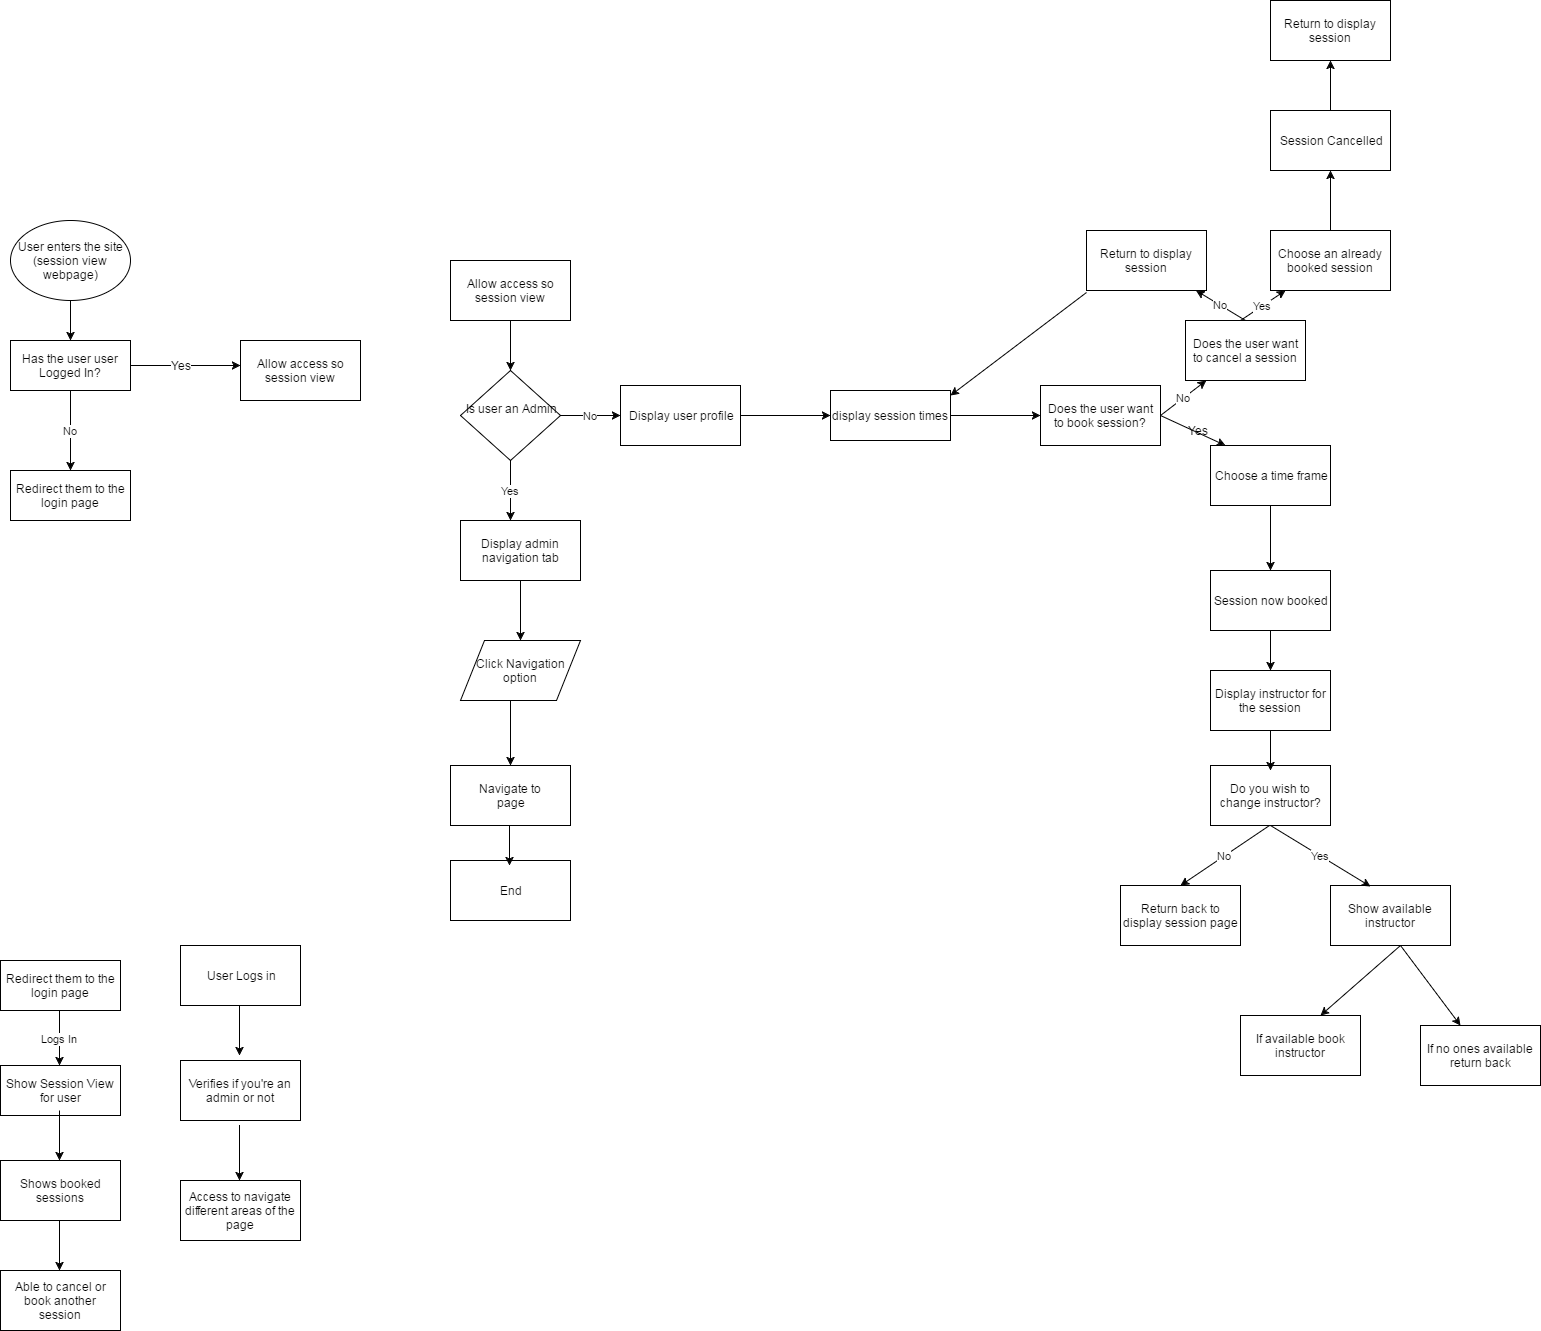

The diagram above was exported from draw.io. Its source (the exported page's mxGraphModel, read from the mxfile embedded in the PNG):
<mxGraphModel dx="1426" dy="1820" grid="1" gridSize="10" guides="1" tooltips="1" connect="1" arrows="1" fold="1" page="1" pageScale="1" pageWidth="850" pageHeight="1100" background="#ffffff" math="0" shadow="0">
  <root>
    <mxCell id="0" />
    <mxCell id="1" parent="0" />
    <mxCell id="2" value="Has the user user Logged In?" style="whiteSpace=wrap;html=1;" parent="1" vertex="1">
      <mxGeometry x="40" y="120" width="120" height="50" as="geometry" />
    </mxCell>
    <mxCell id="3" value="No" style="endArrow=classic;html=1;" parent="1" edge="1">
      <mxGeometry width="50" height="50" relative="1" as="geometry">
        <mxPoint x="100" y="170" as="sourcePoint" />
        <mxPoint x="100" y="250" as="targetPoint" />
        <Array as="points" />
      </mxGeometry>
    </mxCell>
    <mxCell id="4" value="Redirect them to the login page" style="whiteSpace=wrap;html=1;" parent="1" vertex="1">
      <mxGeometry x="40" y="250" width="120" height="50" as="geometry" />
    </mxCell>
    <mxCell id="5" value="" style="endArrow=classic;html=1;" parent="1" edge="1">
      <mxGeometry width="50" height="50" relative="1" as="geometry">
        <mxPoint x="160" y="145" as="sourcePoint" />
        <mxPoint x="270" y="145" as="targetPoint" />
        <Array as="points">
          <mxPoint x="220" y="145" />
        </Array>
      </mxGeometry>
    </mxCell>
    <mxCell id="10" value="Yes" style="text;html=1;resizable=0;points=[];align=center;verticalAlign=middle;labelBackgroundColor=#ffffff;" parent="5" vertex="1" connectable="0">
      <mxGeometry x="0.0909" y="10" relative="1" as="geometry">
        <mxPoint x="-10" y="9" as="offset" />
      </mxGeometry>
    </mxCell>
    <mxCell id="7" value="Allow access so session view" style="whiteSpace=wrap;html=1;" parent="1" vertex="1">
      <mxGeometry x="270" y="120" width="120" height="60" as="geometry" />
    </mxCell>
    <mxCell id="8" value="User enters the site (session view webpage)" style="ellipse;whiteSpace=wrap;html=1;" parent="1" vertex="1">
      <mxGeometry x="40" width="120" height="80" as="geometry" />
    </mxCell>
    <mxCell id="9" value="" style="endArrow=classic;html=1;" parent="1" edge="1">
      <mxGeometry width="50" height="50" relative="1" as="geometry">
        <mxPoint x="100" y="80" as="sourcePoint" />
        <mxPoint x="100" y="120" as="targetPoint" />
      </mxGeometry>
    </mxCell>
    <mxCell id="11" value="Redirect them to the login page" style="whiteSpace=wrap;html=1;" parent="1" vertex="1">
      <mxGeometry x="30" y="740" width="120" height="50" as="geometry" />
    </mxCell>
    <mxCell id="12" value="Logs In" style="endArrow=classic;html=1;" parent="1" edge="1">
      <mxGeometry width="50" height="50" relative="1" as="geometry">
        <mxPoint x="89" y="790" as="sourcePoint" />
        <mxPoint x="89" y="845" as="targetPoint" />
        <Array as="points">
          <mxPoint x="89" y="820" />
        </Array>
      </mxGeometry>
    </mxCell>
    <mxCell id="13" value="Show Session View for user" style="whiteSpace=wrap;html=1;" parent="1" vertex="1">
      <mxGeometry x="30" y="845" width="120" height="50" as="geometry" />
    </mxCell>
    <mxCell id="14" value="Allow access so session view" style="whiteSpace=wrap;html=1;" parent="1" vertex="1">
      <mxGeometry x="480" y="40" width="120" height="60" as="geometry" />
    </mxCell>
    <mxCell id="15" value="" style="endArrow=classic;html=1;" parent="1" edge="1">
      <mxGeometry width="50" height="50" relative="1" as="geometry">
        <mxPoint x="540" y="100" as="sourcePoint" />
        <mxPoint x="540" y="150" as="targetPoint" />
        <Array as="points" />
      </mxGeometry>
    </mxCell>
    <mxCell id="19" value="Is user an Admin&lt;div&gt;&lt;br&gt;&lt;/div&gt;" style="rhombus;whiteSpace=wrap;html=1;" parent="1" vertex="1">
      <mxGeometry x="490" y="150" width="100" height="90" as="geometry" />
    </mxCell>
    <mxCell id="20" value="No" style="endArrow=classic;html=1;" parent="1" edge="1">
      <mxGeometry width="50" height="50" relative="1" as="geometry">
        <mxPoint x="590" y="195" as="sourcePoint" />
        <mxPoint x="650" y="195" as="targetPoint" />
      </mxGeometry>
    </mxCell>
    <mxCell id="21" value="Display user profile" style="whiteSpace=wrap;html=1;" parent="1" vertex="1">
      <mxGeometry x="650" y="165" width="120" height="60" as="geometry" />
    </mxCell>
    <mxCell id="24" value="Yes" style="endArrow=classic;html=1;" parent="1" edge="1">
      <mxGeometry width="50" height="50" relative="1" as="geometry">
        <mxPoint x="540" y="240" as="sourcePoint" />
        <mxPoint x="540" y="300" as="targetPoint" />
        <Array as="points">
          <mxPoint x="540" y="270" />
        </Array>
      </mxGeometry>
    </mxCell>
    <mxCell id="25" value="Shows booked sessions" style="whiteSpace=wrap;html=1;" parent="1" vertex="1">
      <mxGeometry x="30" y="940" width="120" height="60" as="geometry" />
    </mxCell>
    <mxCell id="26" value="Able to cancel or book another session" style="whiteSpace=wrap;html=1;" parent="1" vertex="1">
      <mxGeometry x="30" y="1050" width="120" height="60" as="geometry" />
    </mxCell>
    <mxCell id="27" value="Display admin navigation tab" style="whiteSpace=wrap;html=1;" parent="1" vertex="1">
      <mxGeometry x="490" y="300" width="120" height="60" as="geometry" />
    </mxCell>
    <mxCell id="28" value="" style="endArrow=classic;html=1;exitX=1;exitY=0.5;" parent="1" source="21" target="29" edge="1">
      <mxGeometry width="50" height="50" relative="1" as="geometry">
        <mxPoint x="790" y="220" as="sourcePoint" />
        <mxPoint x="830" y="195" as="targetPoint" />
      </mxGeometry>
    </mxCell>
    <mxCell id="29" value="display session times" style="whiteSpace=wrap;html=1;" parent="1" vertex="1">
      <mxGeometry x="860" y="170" width="120" height="50" as="geometry" />
    </mxCell>
    <mxCell id="30" value="" style="endArrow=classic;html=1;exitX=1;exitY=0.5;" parent="1" source="29" edge="1">
      <mxGeometry width="50" height="50" relative="1" as="geometry">
        <mxPoint x="1010" y="220" as="sourcePoint" />
        <mxPoint x="1070" y="195" as="targetPoint" />
      </mxGeometry>
    </mxCell>
    <mxCell id="31" value="Does the user want to book session?" style="whiteSpace=wrap;html=1;" parent="1" vertex="1">
      <mxGeometry x="1070" y="165" width="120" height="60" as="geometry" />
    </mxCell>
    <mxCell id="32" value="No" style="endArrow=classic;html=1;exitX=1;exitY=0.5;" parent="1" source="31" target="33" edge="1">
      <mxGeometry width="50" height="50" relative="1" as="geometry">
        <mxPoint x="1190" y="205" as="sourcePoint" />
        <mxPoint x="1270" y="130" as="targetPoint" />
      </mxGeometry>
    </mxCell>
    <mxCell id="33" value="Does the user want to cancel a session" style="whiteSpace=wrap;html=1;" parent="1" vertex="1">
      <mxGeometry x="1215" y="100" width="120" height="60" as="geometry" />
    </mxCell>
    <mxCell id="34" value="" style="endArrow=classic;html=1;" parent="1" edge="1">
      <mxGeometry width="50" height="50" relative="1" as="geometry">
        <mxPoint x="1190" y="195" as="sourcePoint" />
        <mxPoint x="1255" y="225" as="targetPoint" />
      </mxGeometry>
    </mxCell>
    <mxCell id="35" value="Choose a time frame" style="whiteSpace=wrap;html=1;" parent="1" vertex="1">
      <mxGeometry x="1240" y="225" width="120" height="60" as="geometry" />
    </mxCell>
    <mxCell id="36" value="Yes" style="text;html=1;resizable=0;points=[];autosize=1;align=left;verticalAlign=top;spacingTop=-4;" parent="1" vertex="1">
      <mxGeometry x="1216" y="201" width="40" height="20" as="geometry" />
    </mxCell>
    <mxCell id="37" value="No" style="endArrow=classic;html=1;" parent="1" target="38" edge="1">
      <mxGeometry width="50" height="50" relative="1" as="geometry">
        <mxPoint x="1275" y="100" as="sourcePoint" />
        <mxPoint x="1230" y="50" as="targetPoint" />
      </mxGeometry>
    </mxCell>
    <mxCell id="38" value="Return to display session" style="whiteSpace=wrap;html=1;" parent="1" vertex="1">
      <mxGeometry x="1116" y="10" width="120" height="60" as="geometry" />
    </mxCell>
    <mxCell id="39" value="Yes" style="endArrow=classic;html=1;" parent="1" target="40" edge="1">
      <mxGeometry width="50" height="50" relative="1" as="geometry">
        <mxPoint x="1270" y="100" as="sourcePoint" />
        <mxPoint x="1320" y="50" as="targetPoint" />
      </mxGeometry>
    </mxCell>
    <mxCell id="40" value="Choose an already booked session" style="whiteSpace=wrap;html=1;" parent="1" vertex="1">
      <mxGeometry x="1300" y="10" width="120" height="60" as="geometry" />
    </mxCell>
    <mxCell id="42" value="" style="endArrow=classic;html=1;exitX=0;exitY=1.033;exitPerimeter=0;" parent="1" source="38" edge="1">
      <mxGeometry width="50" height="50" relative="1" as="geometry">
        <mxPoint x="1020" y="125" as="sourcePoint" />
        <mxPoint x="980" y="175" as="targetPoint" />
      </mxGeometry>
    </mxCell>
    <mxCell id="43" value="" style="endArrow=classic;html=1;" parent="1" edge="1">
      <mxGeometry width="50" height="50" relative="1" as="geometry">
        <mxPoint x="1360" y="10" as="sourcePoint" />
        <mxPoint x="1360" y="-50" as="targetPoint" />
      </mxGeometry>
    </mxCell>
    <mxCell id="44" value="Session Cancelled" style="whiteSpace=wrap;html=1;" parent="1" vertex="1">
      <mxGeometry x="1300" y="-110" width="120" height="60" as="geometry" />
    </mxCell>
    <mxCell id="45" value="" style="endArrow=classic;html=1;entryX=0.5;entryY=0;" parent="1" target="46" edge="1">
      <mxGeometry width="50" height="50" relative="1" as="geometry">
        <mxPoint x="1300" y="285" as="sourcePoint" />
        <mxPoint x="1300" y="345" as="targetPoint" />
      </mxGeometry>
    </mxCell>
    <mxCell id="46" value="Session now booked" style="whiteSpace=wrap;html=1;" parent="1" vertex="1">
      <mxGeometry x="1240" y="350" width="120" height="60" as="geometry" />
    </mxCell>
    <mxCell id="47" value="" style="endArrow=classic;html=1;" parent="1" source="46" target="60" edge="1">
      <mxGeometry width="50" height="50" relative="1" as="geometry">
        <mxPoint x="1300" y="460" as="sourcePoint" />
        <mxPoint x="1300" y="460" as="targetPoint" />
      </mxGeometry>
    </mxCell>
    <mxCell id="48" value="Do you wish to change instructor?" style="whiteSpace=wrap;html=1;" parent="1" vertex="1">
      <mxGeometry x="1240" y="545" width="120" height="60" as="geometry" />
    </mxCell>
    <mxCell id="50" value="No" style="endArrow=classic;html=1;entryX=0.5;entryY=0;" parent="1" target="51" edge="1">
      <mxGeometry width="50" height="50" relative="1" as="geometry">
        <mxPoint x="1299" y="605" as="sourcePoint" />
        <mxPoint x="1299" y="665" as="targetPoint" />
      </mxGeometry>
    </mxCell>
    <mxCell id="51" value="Return back to display session page" style="whiteSpace=wrap;html=1;" parent="1" vertex="1">
      <mxGeometry x="1150" y="665" width="120" height="60" as="geometry" />
    </mxCell>
    <mxCell id="52" value="Show available instructor" style="whiteSpace=wrap;html=1;" parent="1" vertex="1">
      <mxGeometry x="1360" y="665" width="120" height="60" as="geometry" />
    </mxCell>
    <mxCell id="53" value="Yes" style="endArrow=classic;html=1;entryX=0.333;entryY=0.017;entryPerimeter=0;" parent="1" target="52" edge="1">
      <mxGeometry width="50" height="50" relative="1" as="geometry">
        <mxPoint x="1300" y="605" as="sourcePoint" />
        <mxPoint x="1360" y="645" as="targetPoint" />
      </mxGeometry>
    </mxCell>
    <mxCell id="54" value="" style="endArrow=classic;html=1;" parent="1" edge="1">
      <mxGeometry width="50" height="50" relative="1" as="geometry">
        <mxPoint x="1430" y="725" as="sourcePoint" />
        <mxPoint x="1490" y="805" as="targetPoint" />
      </mxGeometry>
    </mxCell>
    <mxCell id="55" value="If no ones available return back" style="whiteSpace=wrap;html=1;" parent="1" vertex="1">
      <mxGeometry x="1450" y="805" width="120" height="60" as="geometry" />
    </mxCell>
    <mxCell id="56" value="" style="endArrow=classic;html=1;" parent="1" edge="1">
      <mxGeometry width="50" height="50" relative="1" as="geometry">
        <mxPoint x="1430" y="725" as="sourcePoint" />
        <mxPoint x="1350" y="795" as="targetPoint" />
      </mxGeometry>
    </mxCell>
    <mxCell id="57" value="If available book instructor" style="whiteSpace=wrap;html=1;" parent="1" vertex="1">
      <mxGeometry x="1270" y="795" width="120" height="60" as="geometry" />
    </mxCell>
    <mxCell id="58" value="Return to display session" style="whiteSpace=wrap;html=1;" parent="1" vertex="1">
      <mxGeometry x="1300" y="-220" width="120" height="60" as="geometry" />
    </mxCell>
    <mxCell id="59" value="" style="endArrow=classic;html=1;exitX=0.5;exitY=0;entryX=0.5;entryY=1;" parent="1" source="44" target="58" edge="1">
      <mxGeometry width="50" height="50" relative="1" as="geometry">
        <mxPoint x="1320" y="-103" as="sourcePoint" />
        <mxPoint x="1370" y="-153" as="targetPoint" />
      </mxGeometry>
    </mxCell>
    <mxCell id="60" value="Display instructor for the session" style="whiteSpace=wrap;html=1;" parent="1" vertex="1">
      <mxGeometry x="1240" y="450" width="120" height="60" as="geometry" />
    </mxCell>
    <mxCell id="61" value="" style="endArrow=classic;html=1;" parent="1" edge="1">
      <mxGeometry width="50" height="50" relative="1" as="geometry">
        <mxPoint x="1300" y="510" as="sourcePoint" />
        <mxPoint x="1300" y="550" as="targetPoint" />
      </mxGeometry>
    </mxCell>
    <mxCell id="62" value="" style="endArrow=classic;html=1;" parent="1" edge="1">
      <mxGeometry width="50" height="50" relative="1" as="geometry">
        <mxPoint x="550" y="360" as="sourcePoint" />
        <mxPoint x="550" y="420" as="targetPoint" />
      </mxGeometry>
    </mxCell>
    <mxCell id="64" value="Click Navigation option" style="shape=parallelogram;whiteSpace=wrap;html=1;" parent="1" vertex="1">
      <mxGeometry x="490" y="420" width="120" height="60" as="geometry" />
    </mxCell>
    <mxCell id="65" value="" style="endArrow=classic;html=1;entryX=0.5;entryY=0;" parent="1" target="66" edge="1">
      <mxGeometry width="50" height="50" relative="1" as="geometry">
        <mxPoint x="540" y="480" as="sourcePoint" />
        <mxPoint x="540" y="540" as="targetPoint" />
      </mxGeometry>
    </mxCell>
    <mxCell id="66" value="Navigate to&amp;nbsp;&lt;div&gt;page&lt;/div&gt;" style="whiteSpace=wrap;html=1;" parent="1" vertex="1">
      <mxGeometry x="480" y="545" width="120" height="60" as="geometry" />
    </mxCell>
    <mxCell id="68" value="End" style="whiteSpace=wrap;html=1;" parent="1" vertex="1">
      <mxGeometry x="480" y="640" width="120" height="60" as="geometry" />
    </mxCell>
    <mxCell id="70" value="" style="endArrow=classic;html=1;" parent="1" edge="1">
      <mxGeometry width="50" height="50" relative="1" as="geometry">
        <mxPoint x="539" y="605" as="sourcePoint" />
        <mxPoint x="539" y="645" as="targetPoint" />
      </mxGeometry>
    </mxCell>
    <mxCell id="71" value="" style="endArrow=classic;html=1;" parent="1" edge="1">
      <mxGeometry width="50" height="50" relative="1" as="geometry">
        <mxPoint x="89" y="890" as="sourcePoint" />
        <mxPoint x="89" y="940" as="targetPoint" />
      </mxGeometry>
    </mxCell>
    <mxCell id="72" value="" style="endArrow=classic;html=1;" parent="1" edge="1">
      <mxGeometry width="50" height="50" relative="1" as="geometry">
        <mxPoint x="89" y="1000" as="sourcePoint" />
        <mxPoint x="89" y="1050" as="targetPoint" />
        <Array as="points">
          <mxPoint x="89" y="1030" />
        </Array>
      </mxGeometry>
    </mxCell>
    <mxCell id="73" value="User Logs in" style="whiteSpace=wrap;html=1;" parent="1" vertex="1">
      <mxGeometry x="210" y="725" width="120" height="60" as="geometry" />
    </mxCell>
    <mxCell id="74" value="Verifies if you're an admin or not" style="whiteSpace=wrap;html=1;" parent="1" vertex="1">
      <mxGeometry x="210" y="840" width="120" height="60" as="geometry" />
    </mxCell>
    <mxCell id="75" value="Access to navigate different areas of the page" style="whiteSpace=wrap;html=1;" parent="1" vertex="1">
      <mxGeometry x="210" y="960" width="120" height="60" as="geometry" />
    </mxCell>
    <mxCell id="76" value="" style="endArrow=classic;html=1;" parent="1" edge="1">
      <mxGeometry width="50" height="50" relative="1" as="geometry">
        <mxPoint x="269" y="785" as="sourcePoint" />
        <mxPoint x="269" y="835" as="targetPoint" />
      </mxGeometry>
    </mxCell>
    <mxCell id="77" value="" style="endArrow=classic;html=1;" parent="1" edge="1">
      <mxGeometry width="50" height="50" relative="1" as="geometry">
        <mxPoint x="269" y="905" as="sourcePoint" />
        <mxPoint x="269" y="960" as="targetPoint" />
        <Array as="points">
          <mxPoint x="269" y="930" />
        </Array>
      </mxGeometry>
    </mxCell>
  </root>
</mxGraphModel>